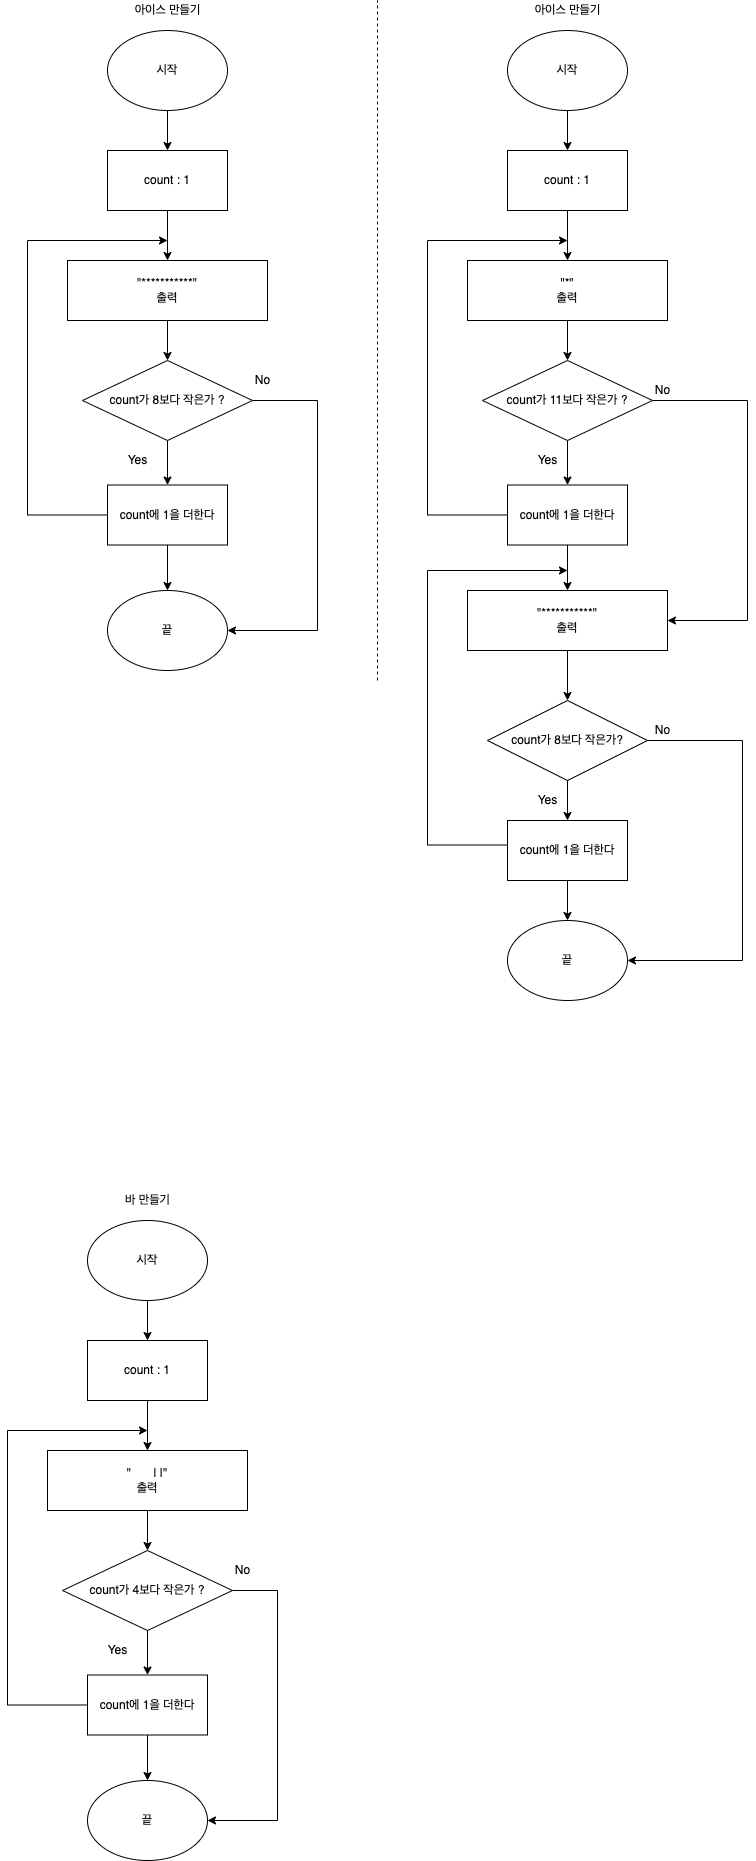

The diagram above was exported from draw.io. Its source (the exported page's mxGraphModel, read from the mxfile embedded in the PNG):
<mxGraphModel dx="974" dy="771" grid="1" gridSize="10" guides="1" tooltips="1" connect="1" arrows="1" fold="1" page="1" pageScale="1" pageWidth="827" pageHeight="1169" background="#ffffff" math="0" shadow="0">
  <root>
    <mxCell id="0" />
    <mxCell id="1" parent="0" />
    <mxCell id="uLv8kmow7kg4riXety0C-2" style="edgeStyle=orthogonalEdgeStyle;rounded=0;orthogonalLoop=1;jettySize=auto;html=1;" edge="1" parent="1">
      <mxGeometry relative="1" as="geometry">
        <mxPoint x="220" y="190" as="targetPoint" />
        <mxPoint x="220" y="150" as="sourcePoint" />
      </mxGeometry>
    </mxCell>
    <mxCell id="uLv8kmow7kg4riXety0C-1" value="시작" style="ellipse;whiteSpace=wrap;html=1;" vertex="1" parent="1">
      <mxGeometry x="160" y="70" width="120" height="80" as="geometry" />
    </mxCell>
    <mxCell id="uLv8kmow7kg4riXety0C-4" style="edgeStyle=orthogonalEdgeStyle;rounded=0;orthogonalLoop=1;jettySize=auto;html=1;" edge="1" parent="1" source="uLv8kmow7kg4riXety0C-3">
      <mxGeometry relative="1" as="geometry">
        <mxPoint x="220" y="300" as="targetPoint" />
      </mxGeometry>
    </mxCell>
    <mxCell id="uLv8kmow7kg4riXety0C-3" value="count : 1" style="rounded=0;whiteSpace=wrap;html=1;" vertex="1" parent="1">
      <mxGeometry x="160" y="190" width="120" height="60" as="geometry" />
    </mxCell>
    <mxCell id="uLv8kmow7kg4riXety0C-6" style="edgeStyle=orthogonalEdgeStyle;rounded=0;orthogonalLoop=1;jettySize=auto;html=1;" edge="1" parent="1" source="uLv8kmow7kg4riXety0C-5" target="uLv8kmow7kg4riXety0C-7">
      <mxGeometry relative="1" as="geometry">
        <mxPoint x="220" y="410" as="targetPoint" />
      </mxGeometry>
    </mxCell>
    <mxCell id="uLv8kmow7kg4riXety0C-5" value="&quot;***********&quot;&lt;br&gt;출력" style="rounded=0;whiteSpace=wrap;html=1;" vertex="1" parent="1">
      <mxGeometry x="120" y="300" width="200" height="60" as="geometry" />
    </mxCell>
    <mxCell id="uLv8kmow7kg4riXety0C-8" style="edgeStyle=orthogonalEdgeStyle;rounded=0;orthogonalLoop=1;jettySize=auto;html=1;" edge="1" parent="1" source="uLv8kmow7kg4riXety0C-7" target="uLv8kmow7kg4riXety0C-9">
      <mxGeometry relative="1" as="geometry">
        <mxPoint x="220" y="530" as="targetPoint" />
      </mxGeometry>
    </mxCell>
    <mxCell id="uLv8kmow7kg4riXety0C-12" style="edgeStyle=orthogonalEdgeStyle;rounded=0;orthogonalLoop=1;jettySize=auto;html=1;entryX=1;entryY=0.5;entryDx=0;entryDy=0;" edge="1" parent="1" source="uLv8kmow7kg4riXety0C-7" target="uLv8kmow7kg4riXety0C-10">
      <mxGeometry relative="1" as="geometry">
        <Array as="points">
          <mxPoint x="370" y="440" />
          <mxPoint x="370" y="670" />
        </Array>
      </mxGeometry>
    </mxCell>
    <mxCell id="uLv8kmow7kg4riXety0C-7" value="count가 8보다 작은가 ?" style="rhombus;whiteSpace=wrap;html=1;" vertex="1" parent="1">
      <mxGeometry x="135" y="400" width="170" height="80" as="geometry" />
    </mxCell>
    <mxCell id="uLv8kmow7kg4riXety0C-13" style="edgeStyle=orthogonalEdgeStyle;rounded=0;orthogonalLoop=1;jettySize=auto;html=1;" edge="1" parent="1" source="uLv8kmow7kg4riXety0C-9">
      <mxGeometry relative="1" as="geometry">
        <mxPoint x="220" y="280" as="targetPoint" />
        <Array as="points">
          <mxPoint x="80" y="555" />
          <mxPoint x="80" y="280" />
        </Array>
      </mxGeometry>
    </mxCell>
    <mxCell id="uLv8kmow7kg4riXety0C-17" style="edgeStyle=orthogonalEdgeStyle;rounded=0;orthogonalLoop=1;jettySize=auto;html=1;entryX=0.5;entryY=0;entryDx=0;entryDy=0;" edge="1" parent="1" source="uLv8kmow7kg4riXety0C-9" target="uLv8kmow7kg4riXety0C-10">
      <mxGeometry relative="1" as="geometry" />
    </mxCell>
    <mxCell id="uLv8kmow7kg4riXety0C-9" value="count에 1을 더한다" style="rounded=0;whiteSpace=wrap;html=1;" vertex="1" parent="1">
      <mxGeometry x="160" y="524.5" width="120" height="60" as="geometry" />
    </mxCell>
    <mxCell id="uLv8kmow7kg4riXety0C-10" value="끝" style="ellipse;whiteSpace=wrap;html=1;" vertex="1" parent="1">
      <mxGeometry x="160" y="630" width="120" height="80" as="geometry" />
    </mxCell>
    <mxCell id="uLv8kmow7kg4riXety0C-14" value="No" style="text;html=1;align=center;verticalAlign=middle;resizable=0;points=[];autosize=1;strokeColor=none;fillColor=none;" vertex="1" parent="1">
      <mxGeometry x="300" y="410" width="30" height="20" as="geometry" />
    </mxCell>
    <mxCell id="uLv8kmow7kg4riXety0C-15" value="Yes" style="text;html=1;align=center;verticalAlign=middle;resizable=0;points=[];autosize=1;strokeColor=none;fillColor=none;" vertex="1" parent="1">
      <mxGeometry x="170" y="490" width="40" height="20" as="geometry" />
    </mxCell>
    <mxCell id="uLv8kmow7kg4riXety0C-16" value="아이스 만들기" style="text;html=1;align=center;verticalAlign=middle;resizable=0;points=[];autosize=1;strokeColor=none;fillColor=none;" vertex="1" parent="1">
      <mxGeometry x="180" y="40" width="80" height="20" as="geometry" />
    </mxCell>
    <mxCell id="uLv8kmow7kg4riXety0C-18" style="edgeStyle=orthogonalEdgeStyle;rounded=0;orthogonalLoop=1;jettySize=auto;html=1;" edge="1" parent="1">
      <mxGeometry relative="1" as="geometry">
        <mxPoint x="200" y="1380" as="targetPoint" />
        <mxPoint x="200" y="1340" as="sourcePoint" />
      </mxGeometry>
    </mxCell>
    <mxCell id="uLv8kmow7kg4riXety0C-19" value="시작" style="ellipse;whiteSpace=wrap;html=1;" vertex="1" parent="1">
      <mxGeometry x="140" y="1260" width="120" height="80" as="geometry" />
    </mxCell>
    <mxCell id="uLv8kmow7kg4riXety0C-20" style="edgeStyle=orthogonalEdgeStyle;rounded=0;orthogonalLoop=1;jettySize=auto;html=1;" edge="1" parent="1" source="uLv8kmow7kg4riXety0C-21">
      <mxGeometry relative="1" as="geometry">
        <mxPoint x="200" y="1490" as="targetPoint" />
      </mxGeometry>
    </mxCell>
    <mxCell id="uLv8kmow7kg4riXety0C-21" value="count : 1" style="rounded=0;whiteSpace=wrap;html=1;" vertex="1" parent="1">
      <mxGeometry x="140" y="1380" width="120" height="60" as="geometry" />
    </mxCell>
    <mxCell id="uLv8kmow7kg4riXety0C-22" style="edgeStyle=orthogonalEdgeStyle;rounded=0;orthogonalLoop=1;jettySize=auto;html=1;" edge="1" parent="1" source="uLv8kmow7kg4riXety0C-23" target="uLv8kmow7kg4riXety0C-26">
      <mxGeometry relative="1" as="geometry">
        <mxPoint x="200" y="1600" as="targetPoint" />
      </mxGeometry>
    </mxCell>
    <mxCell id="uLv8kmow7kg4riXety0C-23" value="&quot;&lt;span style=&quot;white-space: pre&quot;&gt;&#09;&lt;/span&gt;| |&quot;&lt;br&gt;출력" style="rounded=0;whiteSpace=wrap;html=1;" vertex="1" parent="1">
      <mxGeometry x="100" y="1490" width="200" height="60" as="geometry" />
    </mxCell>
    <mxCell id="uLv8kmow7kg4riXety0C-24" style="edgeStyle=orthogonalEdgeStyle;rounded=0;orthogonalLoop=1;jettySize=auto;html=1;" edge="1" parent="1" source="uLv8kmow7kg4riXety0C-26" target="uLv8kmow7kg4riXety0C-29">
      <mxGeometry relative="1" as="geometry">
        <mxPoint x="200" y="1720" as="targetPoint" />
      </mxGeometry>
    </mxCell>
    <mxCell id="uLv8kmow7kg4riXety0C-25" style="edgeStyle=orthogonalEdgeStyle;rounded=0;orthogonalLoop=1;jettySize=auto;html=1;entryX=1;entryY=0.5;entryDx=0;entryDy=0;" edge="1" parent="1" source="uLv8kmow7kg4riXety0C-26" target="uLv8kmow7kg4riXety0C-30">
      <mxGeometry relative="1" as="geometry">
        <Array as="points">
          <mxPoint x="330" y="1630" />
          <mxPoint x="330" y="1860" />
        </Array>
      </mxGeometry>
    </mxCell>
    <mxCell id="uLv8kmow7kg4riXety0C-26" value="count가 4보다 작은가 ?" style="rhombus;whiteSpace=wrap;html=1;" vertex="1" parent="1">
      <mxGeometry x="115" y="1590" width="170" height="80" as="geometry" />
    </mxCell>
    <mxCell id="uLv8kmow7kg4riXety0C-27" style="edgeStyle=orthogonalEdgeStyle;rounded=0;orthogonalLoop=1;jettySize=auto;html=1;" edge="1" parent="1" source="uLv8kmow7kg4riXety0C-29">
      <mxGeometry relative="1" as="geometry">
        <mxPoint x="200" y="1470" as="targetPoint" />
        <Array as="points">
          <mxPoint x="60" y="1745" />
          <mxPoint x="60" y="1470" />
        </Array>
      </mxGeometry>
    </mxCell>
    <mxCell id="uLv8kmow7kg4riXety0C-28" style="edgeStyle=orthogonalEdgeStyle;rounded=0;orthogonalLoop=1;jettySize=auto;html=1;entryX=0.5;entryY=0;entryDx=0;entryDy=0;" edge="1" parent="1" source="uLv8kmow7kg4riXety0C-29" target="uLv8kmow7kg4riXety0C-30">
      <mxGeometry relative="1" as="geometry" />
    </mxCell>
    <mxCell id="uLv8kmow7kg4riXety0C-29" value="count에 1을 더한다" style="rounded=0;whiteSpace=wrap;html=1;" vertex="1" parent="1">
      <mxGeometry x="140" y="1714.5" width="120" height="60" as="geometry" />
    </mxCell>
    <mxCell id="uLv8kmow7kg4riXety0C-30" value="끝" style="ellipse;whiteSpace=wrap;html=1;" vertex="1" parent="1">
      <mxGeometry x="140" y="1820" width="120" height="80" as="geometry" />
    </mxCell>
    <mxCell id="uLv8kmow7kg4riXety0C-31" value="No" style="text;html=1;align=center;verticalAlign=middle;resizable=0;points=[];autosize=1;strokeColor=none;fillColor=none;" vertex="1" parent="1">
      <mxGeometry x="280" y="1600" width="30" height="20" as="geometry" />
    </mxCell>
    <mxCell id="uLv8kmow7kg4riXety0C-32" value="Yes" style="text;html=1;align=center;verticalAlign=middle;resizable=0;points=[];autosize=1;strokeColor=none;fillColor=none;" vertex="1" parent="1">
      <mxGeometry x="150" y="1680" width="40" height="20" as="geometry" />
    </mxCell>
    <mxCell id="uLv8kmow7kg4riXety0C-33" value="바 만들기" style="text;html=1;align=center;verticalAlign=middle;resizable=0;points=[];autosize=1;strokeColor=none;fillColor=none;" vertex="1" parent="1">
      <mxGeometry x="170" y="1230" width="60" height="20" as="geometry" />
    </mxCell>
    <mxCell id="uLv8kmow7kg4riXety0C-34" value="" style="endArrow=none;html=1;rounded=0;dashed=1;" edge="1" parent="1">
      <mxGeometry width="50" height="50" relative="1" as="geometry">
        <mxPoint x="430" y="720" as="sourcePoint" />
        <mxPoint x="430" y="40" as="targetPoint" />
      </mxGeometry>
    </mxCell>
    <mxCell id="uLv8kmow7kg4riXety0C-35" style="edgeStyle=orthogonalEdgeStyle;rounded=0;orthogonalLoop=1;jettySize=auto;html=1;" edge="1" parent="1">
      <mxGeometry relative="1" as="geometry">
        <mxPoint x="620" y="190" as="targetPoint" />
        <mxPoint x="620" y="150" as="sourcePoint" />
      </mxGeometry>
    </mxCell>
    <mxCell id="uLv8kmow7kg4riXety0C-36" value="시작" style="ellipse;whiteSpace=wrap;html=1;" vertex="1" parent="1">
      <mxGeometry x="560" y="70" width="120" height="80" as="geometry" />
    </mxCell>
    <mxCell id="uLv8kmow7kg4riXety0C-37" style="edgeStyle=orthogonalEdgeStyle;rounded=0;orthogonalLoop=1;jettySize=auto;html=1;" edge="1" parent="1" source="uLv8kmow7kg4riXety0C-38">
      <mxGeometry relative="1" as="geometry">
        <mxPoint x="620" y="300" as="targetPoint" />
      </mxGeometry>
    </mxCell>
    <mxCell id="uLv8kmow7kg4riXety0C-38" value="count : 1" style="rounded=0;whiteSpace=wrap;html=1;" vertex="1" parent="1">
      <mxGeometry x="560" y="190" width="120" height="60" as="geometry" />
    </mxCell>
    <mxCell id="uLv8kmow7kg4riXety0C-39" style="edgeStyle=orthogonalEdgeStyle;rounded=0;orthogonalLoop=1;jettySize=auto;html=1;" edge="1" parent="1" source="uLv8kmow7kg4riXety0C-40" target="uLv8kmow7kg4riXety0C-43">
      <mxGeometry relative="1" as="geometry">
        <mxPoint x="620" y="410" as="targetPoint" />
      </mxGeometry>
    </mxCell>
    <mxCell id="uLv8kmow7kg4riXety0C-40" value="&quot;*&quot;&lt;br&gt;출력" style="rounded=0;whiteSpace=wrap;html=1;" vertex="1" parent="1">
      <mxGeometry x="520" y="300" width="200" height="60" as="geometry" />
    </mxCell>
    <mxCell id="uLv8kmow7kg4riXety0C-41" style="edgeStyle=orthogonalEdgeStyle;rounded=0;orthogonalLoop=1;jettySize=auto;html=1;" edge="1" parent="1" source="uLv8kmow7kg4riXety0C-43" target="uLv8kmow7kg4riXety0C-46">
      <mxGeometry relative="1" as="geometry">
        <mxPoint x="620" y="530" as="targetPoint" />
      </mxGeometry>
    </mxCell>
    <mxCell id="uLv8kmow7kg4riXety0C-42" style="edgeStyle=orthogonalEdgeStyle;rounded=0;orthogonalLoop=1;jettySize=auto;html=1;entryX=1;entryY=0.5;entryDx=0;entryDy=0;" edge="1" parent="1" source="uLv8kmow7kg4riXety0C-43" target="uLv8kmow7kg4riXety0C-51">
      <mxGeometry relative="1" as="geometry">
        <Array as="points">
          <mxPoint x="800" y="440" />
          <mxPoint x="800" y="660" />
        </Array>
        <mxPoint x="770" y="700" as="targetPoint" />
      </mxGeometry>
    </mxCell>
    <mxCell id="uLv8kmow7kg4riXety0C-43" value="count가 11보다 작은가 ?" style="rhombus;whiteSpace=wrap;html=1;" vertex="1" parent="1">
      <mxGeometry x="535" y="400" width="170" height="80" as="geometry" />
    </mxCell>
    <mxCell id="uLv8kmow7kg4riXety0C-44" style="edgeStyle=orthogonalEdgeStyle;rounded=0;orthogonalLoop=1;jettySize=auto;html=1;" edge="1" parent="1" source="uLv8kmow7kg4riXety0C-46">
      <mxGeometry relative="1" as="geometry">
        <mxPoint x="620" y="280" as="targetPoint" />
        <Array as="points">
          <mxPoint x="480" y="555" />
          <mxPoint x="480" y="280" />
        </Array>
      </mxGeometry>
    </mxCell>
    <mxCell id="uLv8kmow7kg4riXety0C-45" style="edgeStyle=orthogonalEdgeStyle;rounded=0;orthogonalLoop=1;jettySize=auto;html=1;" edge="1" parent="1" source="uLv8kmow7kg4riXety0C-46">
      <mxGeometry relative="1" as="geometry">
        <mxPoint x="620" y="630" as="targetPoint" />
      </mxGeometry>
    </mxCell>
    <mxCell id="uLv8kmow7kg4riXety0C-46" value="count에 1을 더한다" style="rounded=0;whiteSpace=wrap;html=1;" vertex="1" parent="1">
      <mxGeometry x="560" y="524.5" width="120" height="60" as="geometry" />
    </mxCell>
    <mxCell id="uLv8kmow7kg4riXety0C-47" value="끝" style="ellipse;whiteSpace=wrap;html=1;" vertex="1" parent="1">
      <mxGeometry x="560" y="960" width="120" height="80" as="geometry" />
    </mxCell>
    <mxCell id="uLv8kmow7kg4riXety0C-48" value="No" style="text;html=1;align=center;verticalAlign=middle;resizable=0;points=[];autosize=1;strokeColor=none;fillColor=none;" vertex="1" parent="1">
      <mxGeometry x="700" y="420" width="30" height="20" as="geometry" />
    </mxCell>
    <mxCell id="uLv8kmow7kg4riXety0C-49" value="Yes" style="text;html=1;align=center;verticalAlign=middle;resizable=0;points=[];autosize=1;strokeColor=none;fillColor=none;" vertex="1" parent="1">
      <mxGeometry x="580" y="490" width="40" height="20" as="geometry" />
    </mxCell>
    <mxCell id="uLv8kmow7kg4riXety0C-50" value="아이스 만들기" style="text;html=1;align=center;verticalAlign=middle;resizable=0;points=[];autosize=1;strokeColor=none;fillColor=none;" vertex="1" parent="1">
      <mxGeometry x="580" y="40" width="80" height="20" as="geometry" />
    </mxCell>
    <mxCell id="uLv8kmow7kg4riXety0C-52" style="edgeStyle=orthogonalEdgeStyle;rounded=0;orthogonalLoop=1;jettySize=auto;html=1;" edge="1" parent="1" source="uLv8kmow7kg4riXety0C-51" target="uLv8kmow7kg4riXety0C-53">
      <mxGeometry relative="1" as="geometry">
        <mxPoint x="620" y="730" as="targetPoint" />
      </mxGeometry>
    </mxCell>
    <mxCell id="uLv8kmow7kg4riXety0C-51" value="&quot;***********&quot;&lt;br&gt;출력" style="rounded=0;whiteSpace=wrap;html=1;" vertex="1" parent="1">
      <mxGeometry x="520" y="630" width="200" height="60" as="geometry" />
    </mxCell>
    <mxCell id="uLv8kmow7kg4riXety0C-55" style="edgeStyle=orthogonalEdgeStyle;rounded=0;orthogonalLoop=1;jettySize=auto;html=1;" edge="1" parent="1" source="uLv8kmow7kg4riXety0C-53" target="uLv8kmow7kg4riXety0C-54">
      <mxGeometry relative="1" as="geometry" />
    </mxCell>
    <mxCell id="uLv8kmow7kg4riXety0C-53" value="count가 8보다 작은가?" style="rhombus;whiteSpace=wrap;html=1;" vertex="1" parent="1">
      <mxGeometry x="540" y="740" width="160" height="80" as="geometry" />
    </mxCell>
    <mxCell id="uLv8kmow7kg4riXety0C-56" style="edgeStyle=orthogonalEdgeStyle;rounded=0;orthogonalLoop=1;jettySize=auto;html=1;entryX=0.5;entryY=0;entryDx=0;entryDy=0;" edge="1" parent="1" source="uLv8kmow7kg4riXety0C-54" target="uLv8kmow7kg4riXety0C-47">
      <mxGeometry relative="1" as="geometry" />
    </mxCell>
    <mxCell id="uLv8kmow7kg4riXety0C-54" value="count에 1을 더한다" style="rounded=0;whiteSpace=wrap;html=1;" vertex="1" parent="1">
      <mxGeometry x="560" y="860" width="120" height="60" as="geometry" />
    </mxCell>
    <mxCell id="uLv8kmow7kg4riXety0C-57" style="edgeStyle=orthogonalEdgeStyle;rounded=0;orthogonalLoop=1;jettySize=auto;html=1;" edge="1" parent="1">
      <mxGeometry relative="1" as="geometry">
        <mxPoint x="620" y="610" as="targetPoint" />
        <Array as="points">
          <mxPoint x="480" y="885" />
          <mxPoint x="480" y="610" />
        </Array>
        <mxPoint x="560" y="884.5" as="sourcePoint" />
      </mxGeometry>
    </mxCell>
    <mxCell id="uLv8kmow7kg4riXety0C-58" value="Yes" style="text;html=1;align=center;verticalAlign=middle;resizable=0;points=[];autosize=1;strokeColor=none;fillColor=none;" vertex="1" parent="1">
      <mxGeometry x="580" y="830" width="40" height="20" as="geometry" />
    </mxCell>
    <mxCell id="uLv8kmow7kg4riXety0C-59" value="No" style="text;html=1;align=center;verticalAlign=middle;resizable=0;points=[];autosize=1;strokeColor=none;fillColor=none;" vertex="1" parent="1">
      <mxGeometry x="700" y="760" width="30" height="20" as="geometry" />
    </mxCell>
    <mxCell id="uLv8kmow7kg4riXety0C-60" style="edgeStyle=orthogonalEdgeStyle;rounded=0;orthogonalLoop=1;jettySize=auto;html=1;entryX=1;entryY=0.5;entryDx=0;entryDy=0;" edge="1" parent="1" target="uLv8kmow7kg4riXety0C-47">
      <mxGeometry relative="1" as="geometry">
        <Array as="points">
          <mxPoint x="795" y="780" />
          <mxPoint x="795" y="1000" />
        </Array>
        <mxPoint x="700" y="780" as="sourcePoint" />
        <mxPoint x="715" y="1000" as="targetPoint" />
      </mxGeometry>
    </mxCell>
  </root>
</mxGraphModel>